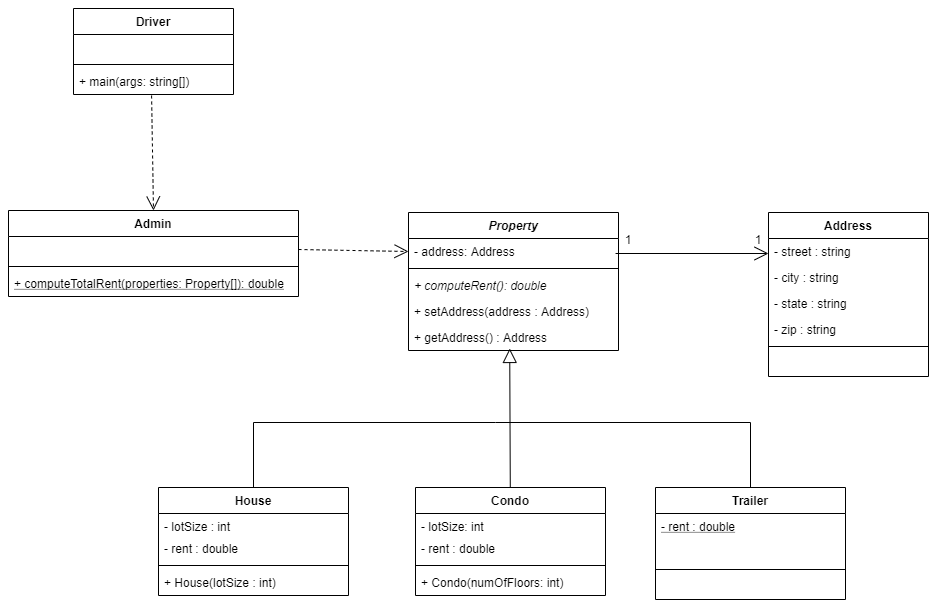

The diagram above was exported from draw.io. Its source (the exported page's mxGraphModel, read from the mxfile embedded in the PNG):
<mxGraphModel dx="1303" dy="828" grid="1" gridSize="10" guides="1" tooltips="1" connect="1" arrows="1" fold="1" page="1" pageScale="1" pageWidth="1100" pageHeight="850" math="0" shadow="0">
  <root>
    <mxCell id="0" />
    <mxCell id="1" parent="0" />
    <mxCell id="e2WRnxQ7KsLLdT2iQ4DF-1" value="Property" style="swimlane;fontStyle=3;align=center;verticalAlign=top;childLayout=stackLayout;horizontal=1;startSize=26;horizontalStack=0;resizeParent=1;resizeParentMax=0;resizeLast=0;collapsible=1;marginBottom=0;" vertex="1" parent="1">
      <mxGeometry x="510" y="352" width="210" height="138" as="geometry" />
    </mxCell>
    <mxCell id="e2WRnxQ7KsLLdT2iQ4DF-2" value="- address: Address" style="text;strokeColor=none;fillColor=none;align=left;verticalAlign=top;spacingLeft=4;spacingRight=4;overflow=hidden;rotatable=0;points=[[0,0.5],[1,0.5]];portConstraint=eastwest;" vertex="1" parent="e2WRnxQ7KsLLdT2iQ4DF-1">
      <mxGeometry y="26" width="210" height="26" as="geometry" />
    </mxCell>
    <mxCell id="e2WRnxQ7KsLLdT2iQ4DF-3" value="" style="line;strokeWidth=1;fillColor=none;align=left;verticalAlign=middle;spacingTop=-1;spacingLeft=3;spacingRight=3;rotatable=0;labelPosition=right;points=[];portConstraint=eastwest;" vertex="1" parent="e2WRnxQ7KsLLdT2iQ4DF-1">
      <mxGeometry y="52" width="210" height="8" as="geometry" />
    </mxCell>
    <mxCell id="e2WRnxQ7KsLLdT2iQ4DF-4" value="+ computeRent(): double" style="text;strokeColor=none;fillColor=none;align=left;verticalAlign=top;spacingLeft=4;spacingRight=4;overflow=hidden;rotatable=0;points=[[0,0.5],[1,0.5]];portConstraint=eastwest;fontStyle=2" vertex="1" parent="e2WRnxQ7KsLLdT2iQ4DF-1">
      <mxGeometry y="60" width="210" height="26" as="geometry" />
    </mxCell>
    <mxCell id="e2WRnxQ7KsLLdT2iQ4DF-5" value="+ setAddress(address : Address)" style="text;strokeColor=none;fillColor=none;align=left;verticalAlign=top;spacingLeft=4;spacingRight=4;overflow=hidden;rotatable=0;points=[[0,0.5],[1,0.5]];portConstraint=eastwest;" vertex="1" parent="e2WRnxQ7KsLLdT2iQ4DF-1">
      <mxGeometry y="86" width="210" height="26" as="geometry" />
    </mxCell>
    <mxCell id="e2WRnxQ7KsLLdT2iQ4DF-7" value="+ getAddress() : Address" style="text;strokeColor=none;fillColor=none;align=left;verticalAlign=top;spacingLeft=4;spacingRight=4;overflow=hidden;rotatable=0;points=[[0,0.5],[1,0.5]];portConstraint=eastwest;" vertex="1" parent="e2WRnxQ7KsLLdT2iQ4DF-1">
      <mxGeometry y="112" width="210" height="26" as="geometry" />
    </mxCell>
    <mxCell id="e2WRnxQ7KsLLdT2iQ4DF-8" value="House" style="swimlane;fontStyle=1;align=center;verticalAlign=top;childLayout=stackLayout;horizontal=1;startSize=26;horizontalStack=0;resizeParent=1;resizeParentMax=0;resizeLast=0;collapsible=1;marginBottom=0;" vertex="1" parent="1">
      <mxGeometry x="260" y="627" width="190" height="108" as="geometry" />
    </mxCell>
    <mxCell id="e2WRnxQ7KsLLdT2iQ4DF-9" value="- lotSize : int" style="text;strokeColor=none;fillColor=none;align=left;verticalAlign=top;spacingLeft=4;spacingRight=4;overflow=hidden;rotatable=0;points=[[0,0.5],[1,0.5]];portConstraint=eastwest;" vertex="1" parent="e2WRnxQ7KsLLdT2iQ4DF-8">
      <mxGeometry y="26" width="190" height="22" as="geometry" />
    </mxCell>
    <mxCell id="e2WRnxQ7KsLLdT2iQ4DF-24" value="- rent : double" style="text;strokeColor=none;fillColor=none;align=left;verticalAlign=top;spacingLeft=4;spacingRight=4;overflow=hidden;rotatable=0;points=[[0,0.5],[1,0.5]];portConstraint=eastwest;" vertex="1" parent="e2WRnxQ7KsLLdT2iQ4DF-8">
      <mxGeometry y="48" width="190" height="26" as="geometry" />
    </mxCell>
    <mxCell id="e2WRnxQ7KsLLdT2iQ4DF-10" value="" style="line;strokeWidth=1;fillColor=none;align=left;verticalAlign=middle;spacingTop=-1;spacingLeft=3;spacingRight=3;rotatable=0;labelPosition=right;points=[];portConstraint=eastwest;" vertex="1" parent="e2WRnxQ7KsLLdT2iQ4DF-8">
      <mxGeometry y="74" width="190" height="8" as="geometry" />
    </mxCell>
    <mxCell id="e2WRnxQ7KsLLdT2iQ4DF-11" value="+ House(lotSize : int)" style="text;strokeColor=none;fillColor=none;align=left;verticalAlign=top;spacingLeft=4;spacingRight=4;overflow=hidden;rotatable=0;points=[[0,0.5],[1,0.5]];portConstraint=eastwest;" vertex="1" parent="e2WRnxQ7KsLLdT2iQ4DF-8">
      <mxGeometry y="82" width="190" height="26" as="geometry" />
    </mxCell>
    <mxCell id="e2WRnxQ7KsLLdT2iQ4DF-16" value="Condo" style="swimlane;fontStyle=1;align=center;verticalAlign=top;childLayout=stackLayout;horizontal=1;startSize=26;horizontalStack=0;resizeParent=1;resizeParentMax=0;resizeLast=0;collapsible=1;marginBottom=0;" vertex="1" parent="1">
      <mxGeometry x="517" y="627" width="190" height="108" as="geometry" />
    </mxCell>
    <mxCell id="e2WRnxQ7KsLLdT2iQ4DF-17" value="- lotSize: int" style="text;strokeColor=none;fillColor=none;align=left;verticalAlign=top;spacingLeft=4;spacingRight=4;overflow=hidden;rotatable=0;points=[[0,0.5],[1,0.5]];portConstraint=eastwest;" vertex="1" parent="e2WRnxQ7KsLLdT2iQ4DF-16">
      <mxGeometry y="26" width="190" height="22" as="geometry" />
    </mxCell>
    <mxCell id="e2WRnxQ7KsLLdT2iQ4DF-25" value="- rent : double" style="text;strokeColor=none;fillColor=none;align=left;verticalAlign=top;spacingLeft=4;spacingRight=4;overflow=hidden;rotatable=0;points=[[0,0.5],[1,0.5]];portConstraint=eastwest;" vertex="1" parent="e2WRnxQ7KsLLdT2iQ4DF-16">
      <mxGeometry y="48" width="190" height="26" as="geometry" />
    </mxCell>
    <mxCell id="e2WRnxQ7KsLLdT2iQ4DF-18" value="" style="line;strokeWidth=1;fillColor=none;align=left;verticalAlign=middle;spacingTop=-1;spacingLeft=3;spacingRight=3;rotatable=0;labelPosition=right;points=[];portConstraint=eastwest;" vertex="1" parent="e2WRnxQ7KsLLdT2iQ4DF-16">
      <mxGeometry y="74" width="190" height="8" as="geometry" />
    </mxCell>
    <mxCell id="e2WRnxQ7KsLLdT2iQ4DF-19" value="+ Condo(numOfFloors: int)" style="text;strokeColor=none;fillColor=none;align=left;verticalAlign=top;spacingLeft=4;spacingRight=4;overflow=hidden;rotatable=0;points=[[0,0.5],[1,0.5]];portConstraint=eastwest;" vertex="1" parent="e2WRnxQ7KsLLdT2iQ4DF-16">
      <mxGeometry y="82" width="190" height="26" as="geometry" />
    </mxCell>
    <mxCell id="e2WRnxQ7KsLLdT2iQ4DF-20" value="Trailer" style="swimlane;fontStyle=1;align=center;verticalAlign=top;childLayout=stackLayout;horizontal=1;startSize=26;horizontalStack=0;resizeParent=1;resizeParentMax=0;resizeLast=0;collapsible=1;marginBottom=0;" vertex="1" parent="1">
      <mxGeometry x="757" y="627" width="190" height="112" as="geometry" />
    </mxCell>
    <mxCell id="e2WRnxQ7KsLLdT2iQ4DF-26" value="- rent : double" style="text;strokeColor=none;fillColor=none;align=left;verticalAlign=top;spacingLeft=4;spacingRight=4;overflow=hidden;rotatable=0;points=[[0,0.5],[1,0.5]];portConstraint=eastwest;fontStyle=4" vertex="1" parent="e2WRnxQ7KsLLdT2iQ4DF-20">
      <mxGeometry y="26" width="190" height="26" as="geometry" />
    </mxCell>
    <mxCell id="e2WRnxQ7KsLLdT2iQ4DF-30" value=" " style="text;strokeColor=none;fillColor=none;align=left;verticalAlign=top;spacingLeft=4;spacingRight=4;overflow=hidden;rotatable=0;points=[[0,0.5],[1,0.5]];portConstraint=eastwest;" vertex="1" parent="e2WRnxQ7KsLLdT2iQ4DF-20">
      <mxGeometry y="52" width="190" height="26" as="geometry" />
    </mxCell>
    <mxCell id="e2WRnxQ7KsLLdT2iQ4DF-22" value="" style="line;strokeWidth=1;fillColor=none;align=left;verticalAlign=middle;spacingTop=-1;spacingLeft=3;spacingRight=3;rotatable=0;labelPosition=right;points=[];portConstraint=eastwest;" vertex="1" parent="e2WRnxQ7KsLLdT2iQ4DF-20">
      <mxGeometry y="78" width="190" height="8" as="geometry" />
    </mxCell>
    <mxCell id="e2WRnxQ7KsLLdT2iQ4DF-23" value="  " style="text;strokeColor=none;fillColor=none;align=left;verticalAlign=top;spacingLeft=4;spacingRight=4;overflow=hidden;rotatable=0;points=[[0,0.5],[1,0.5]];portConstraint=eastwest;" vertex="1" parent="e2WRnxQ7KsLLdT2iQ4DF-20">
      <mxGeometry y="86" width="190" height="26" as="geometry" />
    </mxCell>
    <mxCell id="e2WRnxQ7KsLLdT2iQ4DF-28" value="" style="endArrow=block;endFill=0;endSize=12;html=1;entryX=0.482;entryY=0.922;entryDx=0;entryDy=0;entryPerimeter=0;" edge="1" parent="1" source="e2WRnxQ7KsLLdT2iQ4DF-16" target="e2WRnxQ7KsLLdT2iQ4DF-7">
      <mxGeometry width="160" relative="1" as="geometry">
        <mxPoint x="599" y="562" as="sourcePoint" />
        <mxPoint x="827" y="532" as="targetPoint" />
      </mxGeometry>
    </mxCell>
    <mxCell id="e2WRnxQ7KsLLdT2iQ4DF-31" value="" style="endArrow=none;html=1;exitX=0.5;exitY=0;exitDx=0;exitDy=0;entryX=0.5;entryY=0;entryDx=0;entryDy=0;rounded=0;" edge="1" parent="1" source="e2WRnxQ7KsLLdT2iQ4DF-8" target="e2WRnxQ7KsLLdT2iQ4DF-20">
      <mxGeometry width="50" height="50" relative="1" as="geometry">
        <mxPoint x="607" y="632" as="sourcePoint" />
        <mxPoint x="657" y="582" as="targetPoint" />
        <Array as="points">
          <mxPoint x="355" y="562" />
          <mxPoint x="597" y="562" />
          <mxPoint x="852" y="562" />
        </Array>
      </mxGeometry>
    </mxCell>
    <mxCell id="e2WRnxQ7KsLLdT2iQ4DF-33" value="Address" style="swimlane;fontStyle=1;align=center;verticalAlign=top;childLayout=stackLayout;horizontal=1;startSize=26;horizontalStack=0;resizeParent=1;resizeParentMax=0;resizeLast=0;collapsible=1;marginBottom=0;" vertex="1" parent="1">
      <mxGeometry x="870" y="352" width="160" height="164" as="geometry" />
    </mxCell>
    <mxCell id="e2WRnxQ7KsLLdT2iQ4DF-34" value="- street : string" style="text;strokeColor=none;fillColor=none;align=left;verticalAlign=top;spacingLeft=4;spacingRight=4;overflow=hidden;rotatable=0;points=[[0,0.5],[1,0.5]];portConstraint=eastwest;" vertex="1" parent="e2WRnxQ7KsLLdT2iQ4DF-33">
      <mxGeometry y="26" width="160" height="26" as="geometry" />
    </mxCell>
    <mxCell id="e2WRnxQ7KsLLdT2iQ4DF-37" value="- city : string" style="text;strokeColor=none;fillColor=none;align=left;verticalAlign=top;spacingLeft=4;spacingRight=4;overflow=hidden;rotatable=0;points=[[0,0.5],[1,0.5]];portConstraint=eastwest;" vertex="1" parent="e2WRnxQ7KsLLdT2iQ4DF-33">
      <mxGeometry y="52" width="160" height="26" as="geometry" />
    </mxCell>
    <mxCell id="e2WRnxQ7KsLLdT2iQ4DF-38" value="- state : string" style="text;strokeColor=none;fillColor=none;align=left;verticalAlign=top;spacingLeft=4;spacingRight=4;overflow=hidden;rotatable=0;points=[[0,0.5],[1,0.5]];portConstraint=eastwest;" vertex="1" parent="e2WRnxQ7KsLLdT2iQ4DF-33">
      <mxGeometry y="78" width="160" height="26" as="geometry" />
    </mxCell>
    <mxCell id="e2WRnxQ7KsLLdT2iQ4DF-39" value="- zip : string" style="text;strokeColor=none;fillColor=none;align=left;verticalAlign=top;spacingLeft=4;spacingRight=4;overflow=hidden;rotatable=0;points=[[0,0.5],[1,0.5]];portConstraint=eastwest;" vertex="1" parent="e2WRnxQ7KsLLdT2iQ4DF-33">
      <mxGeometry y="104" width="160" height="26" as="geometry" />
    </mxCell>
    <mxCell id="e2WRnxQ7KsLLdT2iQ4DF-35" value="" style="line;strokeWidth=1;fillColor=none;align=left;verticalAlign=middle;spacingTop=-1;spacingLeft=3;spacingRight=3;rotatable=0;labelPosition=right;points=[];portConstraint=eastwest;" vertex="1" parent="e2WRnxQ7KsLLdT2iQ4DF-33">
      <mxGeometry y="130" width="160" height="8" as="geometry" />
    </mxCell>
    <mxCell id="e2WRnxQ7KsLLdT2iQ4DF-36" value=" " style="text;strokeColor=none;fillColor=none;align=left;verticalAlign=top;spacingLeft=4;spacingRight=4;overflow=hidden;rotatable=0;points=[[0,0.5],[1,0.5]];portConstraint=eastwest;" vertex="1" parent="e2WRnxQ7KsLLdT2iQ4DF-33">
      <mxGeometry y="138" width="160" height="26" as="geometry" />
    </mxCell>
    <mxCell id="e2WRnxQ7KsLLdT2iQ4DF-40" value="" style="endArrow=open;endFill=1;endSize=12;html=1;entryX=0;entryY=0.25;entryDx=0;entryDy=0;exitX=0.986;exitY=0.577;exitDx=0;exitDy=0;exitPerimeter=0;" edge="1" parent="1" source="e2WRnxQ7KsLLdT2iQ4DF-2" target="e2WRnxQ7KsLLdT2iQ4DF-33">
      <mxGeometry width="160" relative="1" as="geometry">
        <mxPoint x="727" y="392" as="sourcePoint" />
        <mxPoint x="887" y="392" as="targetPoint" />
      </mxGeometry>
    </mxCell>
    <mxCell id="e2WRnxQ7KsLLdT2iQ4DF-41" value="1" style="text;align=center;fontStyle=0;verticalAlign=middle;spacingLeft=3;spacingRight=3;strokeColor=none;rotatable=0;points=[[0,0.5],[1,0.5]];portConstraint=eastwest;" vertex="1" parent="1">
      <mxGeometry x="720" y="366" width="20" height="26" as="geometry" />
    </mxCell>
    <mxCell id="e2WRnxQ7KsLLdT2iQ4DF-43" value="1" style="text;align=center;fontStyle=0;verticalAlign=middle;spacingLeft=3;spacingRight=3;strokeColor=none;rotatable=0;points=[[0,0.5],[1,0.5]];portConstraint=eastwest;" vertex="1" parent="1">
      <mxGeometry x="850" y="366" width="20" height="26" as="geometry" />
    </mxCell>
    <mxCell id="e2WRnxQ7KsLLdT2iQ4DF-48" value="Admin" style="swimlane;fontStyle=1;align=center;verticalAlign=top;childLayout=stackLayout;horizontal=1;startSize=26;horizontalStack=0;resizeParent=1;resizeParentMax=0;resizeLast=0;collapsible=1;marginBottom=0;" vertex="1" parent="1">
      <mxGeometry x="110" y="350" width="290" height="86" as="geometry" />
    </mxCell>
    <mxCell id="e2WRnxQ7KsLLdT2iQ4DF-49" value="  " style="text;strokeColor=none;fillColor=none;align=left;verticalAlign=top;spacingLeft=4;spacingRight=4;overflow=hidden;rotatable=0;points=[[0,0.5],[1,0.5]];portConstraint=eastwest;" vertex="1" parent="e2WRnxQ7KsLLdT2iQ4DF-48">
      <mxGeometry y="26" width="290" height="26" as="geometry" />
    </mxCell>
    <mxCell id="e2WRnxQ7KsLLdT2iQ4DF-50" value="" style="line;strokeWidth=1;fillColor=none;align=left;verticalAlign=middle;spacingTop=-1;spacingLeft=3;spacingRight=3;rotatable=0;labelPosition=right;points=[];portConstraint=eastwest;" vertex="1" parent="e2WRnxQ7KsLLdT2iQ4DF-48">
      <mxGeometry y="52" width="290" height="8" as="geometry" />
    </mxCell>
    <mxCell id="e2WRnxQ7KsLLdT2iQ4DF-51" value="+ computeTotalRent(properties: Property[]): double" style="text;strokeColor=none;fillColor=none;align=left;verticalAlign=top;spacingLeft=4;spacingRight=4;overflow=hidden;rotatable=0;points=[[0,0.5],[1,0.5]];portConstraint=eastwest;fontStyle=4" vertex="1" parent="e2WRnxQ7KsLLdT2iQ4DF-48">
      <mxGeometry y="60" width="290" height="26" as="geometry" />
    </mxCell>
    <mxCell id="e2WRnxQ7KsLLdT2iQ4DF-53" value="" style="endArrow=open;dashed=1;endFill=0;endSize=12;html=1;exitX=1;exitY=0.5;exitDx=0;exitDy=0;entryX=0;entryY=0.5;entryDx=0;entryDy=0;" edge="1" parent="1" source="e2WRnxQ7KsLLdT2iQ4DF-49" target="e2WRnxQ7KsLLdT2iQ4DF-2">
      <mxGeometry width="160" relative="1" as="geometry">
        <mxPoint x="330" y="480" as="sourcePoint" />
        <mxPoint x="490" y="480" as="targetPoint" />
      </mxGeometry>
    </mxCell>
    <mxCell id="e2WRnxQ7KsLLdT2iQ4DF-54" value="Driver" style="swimlane;fontStyle=1;align=center;verticalAlign=top;childLayout=stackLayout;horizontal=1;startSize=26;horizontalStack=0;resizeParent=1;resizeParentMax=0;resizeLast=0;collapsible=1;marginBottom=0;" vertex="1" parent="1">
      <mxGeometry x="175" y="148" width="160" height="86" as="geometry" />
    </mxCell>
    <mxCell id="e2WRnxQ7KsLLdT2iQ4DF-55" value=" " style="text;strokeColor=none;fillColor=none;align=left;verticalAlign=top;spacingLeft=4;spacingRight=4;overflow=hidden;rotatable=0;points=[[0,0.5],[1,0.5]];portConstraint=eastwest;" vertex="1" parent="e2WRnxQ7KsLLdT2iQ4DF-54">
      <mxGeometry y="26" width="160" height="26" as="geometry" />
    </mxCell>
    <mxCell id="e2WRnxQ7KsLLdT2iQ4DF-56" value="" style="line;strokeWidth=1;fillColor=none;align=left;verticalAlign=middle;spacingTop=-1;spacingLeft=3;spacingRight=3;rotatable=0;labelPosition=right;points=[];portConstraint=eastwest;" vertex="1" parent="e2WRnxQ7KsLLdT2iQ4DF-54">
      <mxGeometry y="52" width="160" height="8" as="geometry" />
    </mxCell>
    <mxCell id="e2WRnxQ7KsLLdT2iQ4DF-57" value="+ main(args: string[])" style="text;strokeColor=none;fillColor=none;align=left;verticalAlign=top;spacingLeft=4;spacingRight=4;overflow=hidden;rotatable=0;points=[[0,0.5],[1,0.5]];portConstraint=eastwest;" vertex="1" parent="e2WRnxQ7KsLLdT2iQ4DF-54">
      <mxGeometry y="60" width="160" height="26" as="geometry" />
    </mxCell>
    <mxCell id="e2WRnxQ7KsLLdT2iQ4DF-58" value="" style="endArrow=open;dashed=1;endFill=0;endSize=12;html=1;exitX=0.488;exitY=1.038;exitDx=0;exitDy=0;entryX=0.5;entryY=0;entryDx=0;entryDy=0;exitPerimeter=0;" edge="1" parent="1" source="e2WRnxQ7KsLLdT2iQ4DF-57" target="e2WRnxQ7KsLLdT2iQ4DF-48">
      <mxGeometry width="160" relative="1" as="geometry">
        <mxPoint x="410" y="399" as="sourcePoint" />
        <mxPoint x="520" y="401" as="targetPoint" />
      </mxGeometry>
    </mxCell>
  </root>
</mxGraphModel>